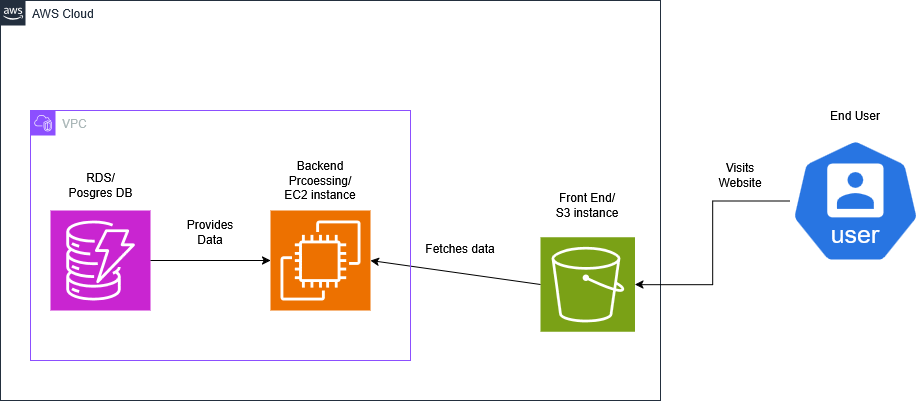

The diagram above was exported from draw.io. Its source (the exported page's mxGraphModel, read from the mxfile embedded in the PNG):
<mxGraphModel dx="783" dy="1110" grid="1" gridSize="10" guides="1" tooltips="1" connect="1" arrows="1" fold="1" page="1" pageScale="1" pageWidth="850" pageHeight="1100" math="0" shadow="0">
  <root>
    <mxCell id="0" />
    <mxCell id="1" parent="0" />
    <mxCell id="DyndhON0yLKsPRXo0Zwz-2" value="" style="sketch=0;points=[[0,0,0],[0.25,0,0],[0.5,0,0],[0.75,0,0],[1,0,0],[0,1,0],[0.25,1,0],[0.5,1,0],[0.75,1,0],[1,1,0],[0,0.25,0],[0,0.5,0],[0,0.75,0],[1,0.25,0],[1,0.5,0],[1,0.75,0]];outlineConnect=0;fontColor=#232F3E;fillColor=#7AA116;strokeColor=#ffffff;dashed=0;verticalLabelPosition=bottom;verticalAlign=top;align=center;html=1;fontSize=12;fontStyle=0;aspect=fixed;shape=mxgraph.aws4.resourceIcon;resIcon=mxgraph.aws4.s3;" parent="1" vertex="1">
      <mxGeometry x="790" y="586.75" width="94.5" height="94.5" as="geometry" />
    </mxCell>
    <mxCell id="DyndhON0yLKsPRXo0Zwz-12" value="" style="endArrow=classic;html=1;rounded=0;exitX=0;exitY=0.5;exitDx=0;exitDy=0;exitPerimeter=0;entryX=1;entryY=0.5;entryDx=0;entryDy=0;entryPerimeter=0;" parent="1" source="DyndhON0yLKsPRXo0Zwz-2" target="DyndhON0yLKsPRXo0Zwz-3" edge="1">
      <mxGeometry width="50" height="50" relative="1" as="geometry">
        <mxPoint x="580" y="530" as="sourcePoint" />
        <mxPoint x="630" y="480" as="targetPoint" />
      </mxGeometry>
    </mxCell>
    <mxCell id="DyndhON0yLKsPRXo0Zwz-15" value="Fetches data" style="text;html=1;align=center;verticalAlign=middle;whiteSpace=wrap;rounded=0;" parent="1" vertex="1">
      <mxGeometry x="670" y="583.25" width="80" height="30" as="geometry" />
    </mxCell>
    <mxCell id="DyndhON0yLKsPRXo0Zwz-17" value="Front End/ S3 instance" style="text;html=1;align=center;verticalAlign=middle;whiteSpace=wrap;rounded=0;" parent="1" vertex="1">
      <mxGeometry x="802.25" y="540" width="70" height="30" as="geometry" />
    </mxCell>
    <mxCell id="Ia3fet6mf9YidexeB32n-7" value="AWS Cloud" style="points=[[0,0],[0.25,0],[0.5,0],[0.75,0],[1,0],[1,0.25],[1,0.5],[1,0.75],[1,1],[0.75,1],[0.5,1],[0.25,1],[0,1],[0,0.75],[0,0.5],[0,0.25]];outlineConnect=0;gradientColor=none;html=1;whiteSpace=wrap;fontSize=12;fontStyle=0;container=1;pointerEvents=0;collapsible=0;recursiveResize=0;shape=mxgraph.aws4.group;grIcon=mxgraph.aws4.group_aws_cloud_alt;strokeColor=#232F3E;fillColor=none;verticalAlign=top;align=left;spacingLeft=30;fontColor=#232F3E;dashed=0;" parent="1" vertex="1">
      <mxGeometry x="250" y="350" width="660" height="400" as="geometry" />
    </mxCell>
    <mxCell id="DyndhON0yLKsPRXo0Zwz-1" value="" style="sketch=0;points=[[0,0,0],[0.25,0,0],[0.5,0,0],[0.75,0,0],[1,0,0],[0,1,0],[0.25,1,0],[0.5,1,0],[0.75,1,0],[1,1,0],[0,0.25,0],[0,0.5,0],[0,0.75,0],[1,0.25,0],[1,0.5,0],[1,0.75,0]];outlineConnect=0;fontColor=#232F3E;fillColor=#C925D1;strokeColor=#ffffff;dashed=0;verticalLabelPosition=bottom;verticalAlign=top;align=center;html=1;fontSize=12;fontStyle=0;aspect=fixed;shape=mxgraph.aws4.resourceIcon;resIcon=mxgraph.aws4.dynamodb;" parent="Ia3fet6mf9YidexeB32n-7" vertex="1">
      <mxGeometry x="50" y="210" width="100" height="100" as="geometry" />
    </mxCell>
    <mxCell id="DyndhON0yLKsPRXo0Zwz-3" value="" style="sketch=0;points=[[0,0,0],[0.25,0,0],[0.5,0,0],[0.75,0,0],[1,0,0],[0,1,0],[0.25,1,0],[0.5,1,0],[0.75,1,0],[1,1,0],[0,0.25,0],[0,0.5,0],[0,0.75,0],[1,0.25,0],[1,0.5,0],[1,0.75,0]];outlineConnect=0;fontColor=#232F3E;fillColor=#ED7100;strokeColor=#ffffff;dashed=0;verticalLabelPosition=bottom;verticalAlign=top;align=center;html=1;fontSize=12;fontStyle=0;aspect=fixed;shape=mxgraph.aws4.resourceIcon;resIcon=mxgraph.aws4.ec2;" parent="Ia3fet6mf9YidexeB32n-7" vertex="1">
      <mxGeometry x="270" y="210" width="100" height="100" as="geometry" />
    </mxCell>
    <mxCell id="Ia3fet6mf9YidexeB32n-5" style="edgeStyle=orthogonalEdgeStyle;rounded=0;orthogonalLoop=1;jettySize=auto;html=1;entryX=0;entryY=0.5;entryDx=0;entryDy=0;entryPerimeter=0;" parent="Ia3fet6mf9YidexeB32n-7" source="DyndhON0yLKsPRXo0Zwz-1" target="DyndhON0yLKsPRXo0Zwz-3" edge="1">
      <mxGeometry relative="1" as="geometry" />
    </mxCell>
    <mxCell id="Ia3fet6mf9YidexeB32n-6" value="Provides Data" style="text;html=1;align=center;verticalAlign=middle;whiteSpace=wrap;rounded=0;" parent="Ia3fet6mf9YidexeB32n-7" vertex="1">
      <mxGeometry x="180" y="216.75" width="60" height="30" as="geometry" />
    </mxCell>
    <mxCell id="Ia3fet6mf9YidexeB32n-9" style="edgeStyle=orthogonalEdgeStyle;rounded=0;orthogonalLoop=1;jettySize=auto;html=1;exitX=0.5;exitY=1;exitDx=0;exitDy=0;" parent="Ia3fet6mf9YidexeB32n-7" source="Ia3fet6mf9YidexeB32n-6" target="Ia3fet6mf9YidexeB32n-6" edge="1">
      <mxGeometry relative="1" as="geometry" />
    </mxCell>
    <mxCell id="DyndhON0yLKsPRXo0Zwz-19" value="RDS/Posgres DB" style="text;html=1;align=center;verticalAlign=middle;whiteSpace=wrap;rounded=0;" parent="Ia3fet6mf9YidexeB32n-7" vertex="1">
      <mxGeometry x="64.5" y="170" width="71" height="30" as="geometry" />
    </mxCell>
    <mxCell id="DyndhON0yLKsPRXo0Zwz-18" value="Backend Prcoessing/ EC2 instance" style="text;html=1;align=center;verticalAlign=middle;whiteSpace=wrap;rounded=0;" parent="Ia3fet6mf9YidexeB32n-7" vertex="1">
      <mxGeometry x="280" y="160" width="80" height="40" as="geometry" />
    </mxCell>
    <mxCell id="Ia3fet6mf9YidexeB32n-8" value="VPC" style="points=[[0,0],[0.25,0],[0.5,0],[0.75,0],[1,0],[1,0.25],[1,0.5],[1,0.75],[1,1],[0.75,1],[0.5,1],[0.25,1],[0,1],[0,0.75],[0,0.5],[0,0.25]];outlineConnect=0;gradientColor=none;html=1;whiteSpace=wrap;fontSize=12;fontStyle=0;container=1;pointerEvents=0;collapsible=0;recursiveResize=0;shape=mxgraph.aws4.group;grIcon=mxgraph.aws4.group_vpc2;strokeColor=#8C4FFF;fillColor=none;verticalAlign=top;align=left;spacingLeft=30;fontColor=#AAB7B8;dashed=0;" parent="Ia3fet6mf9YidexeB32n-7" vertex="1">
      <mxGeometry x="30" y="110" width="380" height="250" as="geometry" />
    </mxCell>
    <mxCell id="Ia3fet6mf9YidexeB32n-11" style="edgeStyle=orthogonalEdgeStyle;rounded=0;orthogonalLoop=1;jettySize=auto;html=1;" parent="1" source="Ia3fet6mf9YidexeB32n-10" target="DyndhON0yLKsPRXo0Zwz-2" edge="1">
      <mxGeometry relative="1" as="geometry" />
    </mxCell>
    <mxCell id="Ia3fet6mf9YidexeB32n-10" value="" style="aspect=fixed;sketch=0;html=1;dashed=0;whitespace=wrap;verticalLabelPosition=bottom;verticalAlign=top;fillColor=#2875E2;strokeColor=#ffffff;points=[[0.005,0.63,0],[0.1,0.2,0],[0.9,0.2,0],[0.5,0,0],[0.995,0.63,0],[0.72,0.99,0],[0.5,1,0],[0.28,0.99,0]];shape=mxgraph.kubernetes.icon2;kubernetesLabel=1;prIcon=user" parent="1" vertex="1">
      <mxGeometry x="1040" y="488" width="129.95" height="124.75" as="geometry" />
    </mxCell>
    <mxCell id="Ia3fet6mf9YidexeB32n-13" value="Visits Website" style="text;html=1;align=center;verticalAlign=middle;whiteSpace=wrap;rounded=0;" parent="1" vertex="1">
      <mxGeometry x="960" y="510" width="60" height="30" as="geometry" />
    </mxCell>
    <mxCell id="Ia3fet6mf9YidexeB32n-14" value="End User " style="text;html=1;align=center;verticalAlign=middle;whiteSpace=wrap;rounded=0;" parent="1" vertex="1">
      <mxGeometry x="1074.97" y="450" width="60" height="30" as="geometry" />
    </mxCell>
  </root>
</mxGraphModel>